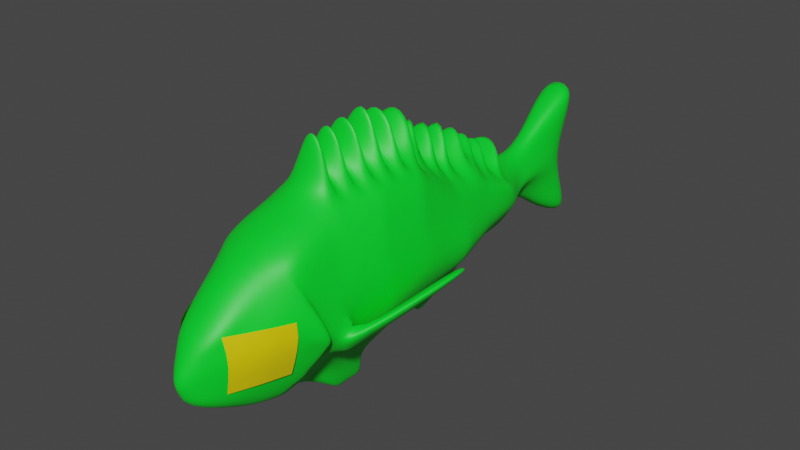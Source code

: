 # Source: Dorada.blend  (saved by Blender 3.6.11; exported with 4.5.12 LTS)
import bpy
from mathutils import Matrix  # noqa: F401  (used for matrix-valued properties, if any)

bpy.ops.wm.read_factory_settings(use_empty=True)
scene = bpy.context.scene
scene.name = 'Scene'

# ---- collections
col_collection = bpy.data.collections.new('Collection'); scene.collection.children.link(col_collection)
col_collection_001 = bpy.data.collections.new('Collection.001'); col_collection.children.link(col_collection_001)

# ---- materials (node trees are filled in below, after node groups)
mat_dorada = bpy.data.materials.new('Dorada')
mat_dorada.alpha_threshold = 0.0
mat_dorada.use_transparent_shadow = False
mat_dorada.roughness = 0.5
mat_dorada.line_color = (0.0, 0.0, 0.0, 1.0)
mat_eye = bpy.data.materials.new('Eye')
mat_eye.use_transparent_shadow = False

# ---- material node trees
mat_dorada.use_nodes = True; mat_dorada.node_tree.nodes.clear()
_N = mat_dorada.node_tree.nodes; _L = mat_dorada.node_tree.links
n0 = _N.new('ShaderNodeOutputMaterial'); n0.name = 'Material Output'; n0.location = (300, 300)
n1 = _N.new('ShaderNodeBsdfPrincipled'); n1.name = 'Principled BSDF'; n1.location = (10, 300)
n1.distribution = 'GGX'
n1.subsurface_method = 'RANDOM_WALK_SKIN'
n1.inputs[0].default_value = (0.0, 0.8, 0.02464, 1.0)
n1.inputs[3].default_value = 1.45
n1.inputs[27].default_value = (0.0, 0.0, 0.0, 1.0)
n1.inputs[28].default_value = 1.0
_L.new(n1.outputs[0], n0.inputs[0])
n0.is_active_output = True
mat_eye.use_nodes = True; mat_eye.node_tree.nodes.clear()
_N = mat_eye.node_tree.nodes; _L = mat_eye.node_tree.links
n0 = _N.new('ShaderNodeBsdfPrincipled'); n0.name = 'Principled BSDF'; n0.location = (10, 300)
n0.distribution = 'GGX'
n0.subsurface_method = 'RANDOM_WALK_SKIN'
n0.inputs[0].default_value = (0.8, 0.6383, 0.0, 1.0)
n0.inputs[3].default_value = 1.45
n0.inputs[27].default_value = (0.0, 0.0, 0.0, 1.0)
n0.inputs[28].default_value = 1.0
n1 = _N.new('ShaderNodeOutputMaterial'); n1.name = 'Material Output'; n1.location = (300, 300)
_L.new(n0.outputs[0], n1.inputs[0])
n1.is_active_output = True

# ---- world
world_world = bpy.data.worlds.new('World'); scene.world = world_world
world_world.use_nodes = True; world_world.node_tree.nodes.clear()
_N = world_world.node_tree.nodes; _L = world_world.node_tree.links
n0 = _N.new('ShaderNodeOutputWorld'); n0.name = 'World Output'; n0.location = (300, 300)
n1 = _N.new('ShaderNodeBackground'); n1.name = 'Background'; n1.location = (10, 300)
n1.inputs[0].default_value = (0.05088, 0.05088, 0.05088, 1.0)
_L.new(n1.outputs[0], n0.inputs[0])
n0.is_active_output = True
world_world.color = (0.05088, 0.05088, 0.05088)
world_world.use_sun_shadow = False
world_world.sun_shadow_jitter_overblur = 0.0

# ---- meshes
me_cube_001 = bpy.data.meshes.new('Cube.001')
me_cube_001.from_pydata([(0.2202, 2.04, -0.01433), (0.1106, 1.85, 0.2657), (0.08101, 1.501, -0.1775), (0.1797, -0.4821, -0.7684), (0.1361, 0.517, -0.5), (0.1669, 1.553, 0.1703), (-0.0005001, 1.527, -0.287), (0.3296, 1.523, -0.01433), (0.6322, 0.5755, -2.794e-09), (0.1024, -0.1781, -0.6555), (0.7651, -0.6096, -2.794e-09), (-0.0005001, -0.5917, -0.9978), (-0.0005001, 1.627, 0.2799), (0.7725, -1.304e-08, 5.588e-09), (-0.0005001, -0.1736, -0.8924), (0.4844, 1.203, -2.794e-09), (-0.0005001, 1.095, -0.4241), (0.3657, 1.032, -0.2922), (0.5468, -1.675, -0.4978), (0.06746, -1.71, -0.9181), (-0.0005001, -1.84, -1.028), (0.4735, -2.081, 0.8106), (0.6168, -1.8, -0.4932), (0.264, -2.177, -0.8524), (-0.0005001, -2.318, -0.962), (-0.0005001, -2.21, 0.9201), (0.5235, -1.09, 0.9718), (0.7619, -1.196, -2.794e-09), (0.1739, -1.071, -0.9569), (-0.0005001, -1.032, -1.066), (0.285, -2.59, 0.5358), (0.4796, -2.766, -2.794e-09), (0.285, -2.644, -0.7329), (-0.0005001, -2.754, -0.8425), (-0.0005001, -2.7, 0.6454), (0.285, -3.086, 0.1357), (0.1866, -3.16, -0.1314), (0.2333, -3.125, -0.5049), (-0.0005001, -3.297, -0.5737), (-0.0005001, -3.196, 0.1795), (-0.0005001, -3.473, -0.3046), (0.1106, 1.878, -0.2646), (-0.0005001, 1.987, -0.3741), (-0.0005001, 1.959, 0.3753), (0.2202, 2.343, -0.01433), (-0.0005001, 2.225, 0.591), (0.1106, 2.115, 0.4814), (0.1106, 2.214, -0.5383), (-0.0005001, 2.323, -0.6479), (0.1334, 2.555, -0.004427), (-0.0005001, 2.648, -0.004427), (-0.0005001, 2.901, 1.065), (0.2913, 2.792, 0.9558), (0.2913, 2.774, -0.8353), (-0.0005001, 2.884, -0.9449), (-0.0005001, -1.223, -1.454), (0.08385, -1.556, -1.2), (0.05439, -0.9861, -1.184), (-0.0005001, -0.9072, -1.468), (0.05239, 0.5075, -0.7999), (-0.0005001, 0.8252, -0.8539), (0.05495, -0.0993, -0.9621), (-0.0005001, 0.07826, -1.173), (0.08086, 0.9084, -0.44), (-0.0005001, 1.182, -0.4942), (0.1654, 1.959, -0.1395), (0.4191, 0.5463, -0.25), (0.5583, -0.5458, -0.3842), (0.5801, -0.08905, -0.3278), (0.2053, 1.512, -0.09591), (0.4251, 1.117, -0.1461), (0.8029, -1.775, -0.1884), (0.7557, -1.928, -0.2172), (0.5484, -1.133, -0.4665), (0.3823, -2.705, -0.3665), (0.21, -3.142, -0.3181), (-0.0005001, -3.385, -0.4392), (0.1654, 2.278, -0.2763), (0.2123, 2.665, -0.4199), (-0.0005001, 2.766, -0.4747), (0.1654, 1.945, 0.1257), (0.5604, 0.5463, 0.25), (0.6978, -0.7636, 0.4536), (0.2482, 1.538, 0.07799), (0.6526, -7.451e-09, 0.3048), (0.5171, 1.124, 0.1282), (0.5746, -1.872, 0.4536), (0.5193, -2.326, 0.4053), (0.6735, -1.328, 0.4715), (0.3823, -2.678, 0.2679), (0.2358, -3.123, 0.002137), (-0.0005001, -3.335, -0.06253), (0.1654, 2.229, 0.2335), (0.2123, 2.673, 0.4757), (-0.0005001, 2.775, 0.5305), (0.5637, -0.5478, 0.936), (0.4836, 0.517, 0.5), (0.5275, -1.863e-09, 0.6096), (0.5448, 1.045, 0.2563), (-0.0005001, 1.169, 0.3659), (0.4195, -1.634, 0.936), (-0.0005001, -1.762, 1.046), (-0.0005001, 0.6715, 0.7656), (0.3126, 0.579, 0.656), (0.3565, -1.863e-09, 0.6665), (0.3927, -0.5478, 0.9929), (-0.0005001, -0.484, 1.449), (-0.0005001, -1.21, 1.138), (-0.0005001, -1.589, 1.449), (-0.0005001, -1.49e-08, 0.8964), (0.3738, 1.045, 0.3132), (-0.0005001, 1.169, 0.4228), (0.2485, -1.634, 0.9929), (0.3474, -1.09, 1.029), (0.4393, -1.525, 0.9432), (0.4591, -1.416, 0.9503), (0.4986, -1.199, 0.9647), (-0.0005001, -1.147, 1.478), (-0.0005001, -1.431, 1.124), (-0.0005001, -1.368, 1.464), (-0.0005001, -1.652, 1.11), (0.2683, -1.525, 1.0), (0.2881, -1.416, 1.007), (0.3079, -1.308, 1.014), (0.3276, -1.199, 1.022), (0.5275, -0.9817, 0.9647), (0.5456, -0.7648, 0.9503), (0.5547, -0.6563, 0.9432), (0.3565, -0.9817, 1.022), (0.3656, -0.8732, 1.014), (0.3746, -0.7648, 1.007), (0.3837, -0.6563, 1.0), (-0.0005001, -0.7678, 1.11), (-0.0005001, -0.7049, 1.464), (-0.0005001, -0.9888, 1.124), (-0.0005001, -0.9259, 1.478), (0.5348, -0.1096, 0.6749), (0.542, -0.2191, 0.7401), (0.5492, -0.3287, 0.8054), (0.5565, -0.4382, 0.8707), (0.3638, -0.1096, 0.7318), (0.371, -0.2191, 0.797), (0.3783, -0.3287, 0.8623), (0.3855, -0.4382, 0.9276), (-0.0005001, -0.5259, 1.061), (-0.0005001, -0.3944, 1.02), (-0.0005001, -0.2629, 0.9788), (-0.0005001, -0.1315, 0.9376), (0.4924, 0.4136, 0.5219), (0.5012, 0.3102, 0.5438), (0.51, 0.2068, 0.5657), (0.5187, 0.1034, 0.5877), (0.3214, 0.4756, 0.6779), (0.3302, 0.3102, 0.6007), (0.339, 0.2068, 0.6226), (0.3478, 0.1034, 0.6446), (-0.0005001, 0.5496, 0.8115), (-0.0005001, 0.3657, 0.7584), (-0.0005001, 0.2438, 0.8044), (-0.0005001, 0.1219, 0.8504), (0.5326, 0.9394, 0.3051), (0.5203, 0.8338, 0.3538), (0.5081, 0.7282, 0.4025), (0.4958, 0.6226, 0.4513), (0.3616, 0.9394, 0.362), (0.3493, 0.8338, 0.4107), (0.3371, 0.7282, 0.4594), (0.3249, 0.6226, 0.5082), (-0.0005001, 1.057, 0.4715), (-0.0005001, 0.945, 0.5203), (-0.0005001, 0.8951, 0.6681), (-0.0005001, 0.7833, 0.7168), (-0.0005001, -1.499, 1.797), (0.09093, -1.496, 1.622), (-0.0005001, -1.294, 1.823), (0.1202, -1.293, 1.583), (0.1466, -1.07, 1.609), (-0.0005001, -1.073, 1.84), (0.1007, -0.8335, 1.665), (-0.0005001, -0.7874, 1.891), (0.1715, -0.6136, 1.583), (-0.0005001, -0.5721, 1.774), (0.1863, -0.3453, 1.495), (-0.0005001, -0.2318, 1.64), (0.06363, -0.241, 1.066), (-0.0005001, 0.05877, 1.595), (-0.0005001, 0.2854, 1.49), (0.1932, -0.04396, 0.9625), (0.1709, 0.216, 0.8958), (-0.0005001, 0.5022, 1.42), (0.09492, 0.6019, 0.9235), (-0.0005001, 0.6866, 1.122), (0.127, 0.7542, 0.7889), (-0.0005001, 0.8752, 0.9299), (0.1555, 0.9495, 0.6708), (-0.0005001, 1.096, 0.8255), (-0.0005001, 1.348, 0.7934), (0.1905, 1.205, 0.6539), (0.1526, -1.198, -0.9491), (0.1313, -1.326, -0.9414), (0.11, -1.454, -0.9336), (0.08874, -1.582, -0.9258), (0.6828, -1.631, -2.794e-09), (0.7026, -1.523, -2.794e-09), (0.7223, -1.414, -2.794e-09), (0.7421, -1.305, -2.794e-09), (0.06029, -1.1, -1.188), (0.06618, -1.214, -1.191), (0.07207, -1.328, -1.194), (0.07796, -1.442, -1.197), (-0.0005001, -1.16, -1.457), (-0.0005001, -1.097, -1.46), (-0.0005001, -1.033, -1.463), (-0.0005001, -0.9703, -1.465), (0.5278, -1.252, -0.4746), (0.5073, -1.37, -0.4707), (0.4868, -1.488, -0.4668), (0.4662, -1.607, -0.4629), (0.6537, -1.437, 0.468), (0.634, -1.546, 0.4644), (0.6142, -1.654, 0.4608), (0.5944, -1.763, 0.4572), (0.4819, -1.308, 0.9575), (0.7625, -1.079, -2.794e-09), (0.7632, -0.9617, -2.794e-09), (0.7638, -0.8443, -2.794e-09), (0.7644, -0.7269, -2.794e-09), (-0.0005001, -0.9436, -1.053), (-0.0005001, -0.8556, -1.039), (-0.0005001, -0.7676, -1.025), (-0.0005001, -0.6796, -1.012), (0.1785, -0.5998, -0.8061), (0.1773, -0.7175, -0.8438), (0.1762, -0.8352, -0.8815), (0.175, -0.9529, -0.9192), (0.5563, -0.6634, -0.4031), (0.5543, -0.7809, -0.4219), (0.5523, -0.8984, -0.4408), (0.5504, -1.016, -0.4596), (0.6929, -0.8765, 0.4572), (0.6881, -0.9894, 0.4608), (0.6832, -1.102, 0.4644), (0.6784, -1.215, 0.468), (0.5396, -0.8732, 0.9575), (0.1642, -0.4213, -0.7459), (0.1487, -0.3605, -0.7233), (0.1333, -0.2997, -0.7007), (0.1178, -0.2389, -0.6781), (0.7666, -0.4877, -1.118e-09), (0.7681, -0.3657, 5.588e-10), (0.7695, -0.2438, 2.235e-09), (0.771, -0.1219, 3.912e-09), (-0.0005001, -0.508, -0.9767), (-0.0005001, -0.4244, -0.9556), (-0.0005001, -0.3408, -0.9345), (-0.0005001, -0.2572, -0.9134), (0.5757, -0.1804, -0.3391), (0.5714, -0.2718, -0.3504), (0.567, -0.3631, -0.3616), (0.5626, -0.4545, -0.3729), (0.6554, -0.1157, 0.3374), (0.6583, -0.2315, 0.3701), (0.6612, -0.3472, 0.4027), (0.6949, -0.6478, 0.421), (0.1091, -0.03907, -0.6244), (0.1159, 0.09996, -0.5933), (0.1226, 0.239, -0.5622), (0.1293, 0.378, -0.5311), (0.6603, 0.4604, -1.118e-09), (0.6883, 0.3453, 5.588e-10), (0.7164, 0.2302, 2.235e-09), (0.7445, 0.1151, 3.912e-09), (0.05444, 0.02207, -0.9296), (0.05392, 0.1434, -0.8972), (0.05341, 0.2648, -0.8648), (0.0529, 0.3862, -0.8324), (-0.0005001, 0.6758, -0.9178), (-0.0005001, 0.5265, -0.9816), (-0.0005001, 0.3771, -1.045), (-0.0005001, 0.2277, -1.109), (0.4513, 0.4192, -0.2656), (0.4835, 0.2921, -0.2811), (0.5157, 0.1651, -0.2967), (0.5479, 0.03801, -0.3122), (0.5789, 0.437, 0.261), (0.5973, 0.3278, 0.2719), (0.6157, 0.2185, 0.2829), (0.6341, 0.1093, 0.2938), (0.6026, 0.7009, -2.794e-09), (0.5731, 0.8264, -2.794e-09), (0.5435, 0.9519, -2.794e-09), (0.514, 1.077, -2.794e-09), (0.3198, 0.9288, -0.3337), (0.2739, 0.8259, -0.3753), (0.2279, 0.7229, -0.4169), (0.182, 0.62, -0.4584), (0.07517, 0.8282, -0.512), (0.06947, 0.748, -0.5839), (0.06378, 0.6679, -0.6559), (0.05808, 0.5877, -0.7279), (-0.0005001, 0.8966, -0.7819), (-0.0005001, 0.9679, -0.71), (-0.0005001, 1.039, -0.6381), (-0.0005001, 1.111, -0.5661), (0.4203, 0.6605, -0.2292), (0.4215, 0.7747, -0.2084), (0.4227, 0.8889, -0.1876), (0.4239, 1.003, -0.1669), (0.5518, 0.6618, 0.2256), (0.5431, 0.7773, 0.2013), (0.5345, 0.8928, 0.1769), (0.5258, 1.008, 0.1525), (0.6147, -1.928, -0.2172), (0.6619, -1.775, -0.1884), (0.4758, -1.8, -0.4932), (0.4058, -1.675, -0.4978), (0.6488, -1.161, -0.29), (0.7898, -1.161, -0.29), (0.9049, -1.327, 0.01541), (1.046, -1.327, 0.01541), (0.8871, -0.463, 0.02269), (1.028, -0.463, 0.02269), (1.143, -0.5896, 0.2569), (1.284, -0.5896, 0.2569), (0.5998, -2.122, -0.1841), (0.3912, -2.26, -0.4989), (0.3685, -2.365, 0.6576), (0.4539, -2.21, -0.3883), (0.6172, -2.1, -0.1074), (0.2739, -2.397, -0.7961), (0.3263, -2.373, -0.6714), (0.5926, -2.217, 0.4053), (0.5941, -2.416, 0.0638), (0.6404, -2.245, -0.07625), (0.7504, -2.028, -0.1074), (0.4661, -2.317, -0.4994), (0.5411, -2.185, -0.354), (0.5627, -2.087, -0.3883), (0.7278, -2.043, -0.1841), (0.4885, -2.117, -0.4989), (0.3943, -2.207, -0.6714)], [], [(2, 6, 42, 41), (41, 42, 48, 47), (69, 2, 41, 65), (17, 16, 6, 2), (295, 4, 59, 299), (311, 291, 15, 85), (283, 271, 13, 68), (287, 151, 97, 84), (263, 139, 95, 82), (259, 248, 10, 67), (221, 114, 100, 86), (12, 5, 1, 43), (83, 7, 0, 80), (85, 15, 7, 83), (252, 244, 3, 11), (65, 41, 47, 77), (307, 292, 17, 70), (70, 17, 2, 69), (99, 98, 5, 12), (20, 19, 23, 24), (19, 20, 55, 56), (21, 25, 34, 30, 326), (86, 100, 21, 87), (100, 101, 25, 21), (217, 202, 313, 315), (238, 223, 27, 73), (227, 234, 28, 29), (242, 125, 26, 88), (30, 34, 39, 35), (201, 217, 315, 19), (24, 23, 329, 33), (327, 324, 338, 337), (75, 36, 40, 76), (90, 35, 39, 91), (74, 31, 36, 75), (33, 32, 37, 38), (89, 30, 35, 90), (43, 1, 46, 45), (80, 0, 44, 92), (94, 51, 52, 93), (79, 50, 49, 78), (45, 46, 52, 51), (47, 48, 54, 53), (92, 44, 49, 93), (77, 47, 53, 78), (210, 209, 56, 55), (201, 19, 56, 209), (29, 28, 57, 58), (296, 303, 64, 63), (279, 272, 61, 62), (264, 9, 61, 272), (9, 14, 62, 61), (16, 17, 63, 64), (44, 77, 78, 49), (54, 79, 78, 53), (32, 74, 75, 37), (37, 75, 76, 38), (234, 238, 73, 28), (23, 330, 329), (19, 315, 325, 330, 23), (15, 70, 69, 7), (291, 307, 70, 15), (0, 65, 77, 44), (244, 259, 67, 3), (264, 283, 68, 9), (7, 69, 65, 0), (46, 92, 93, 52), (50, 94, 93, 49), (1, 80, 92, 46), (31, 89, 90, 36), (36, 90, 91, 40), (324, 328, 334, 338), (223, 242, 88, 27), (314, 312, 324, 327), (98, 85, 83, 5), (5, 83, 80, 1), (313, 86, 87, 328), (248, 263, 82, 10), (271, 287, 84, 13), (160, 311, 85, 98), (148, 96, 103, 152), (101, 100, 112, 108), (127, 95, 105, 131), (155, 159, 109, 104), (128, 135, 107, 113), (160, 98, 110, 164), (98, 99, 111, 110), (116, 26, 113, 124), (136, 97, 104, 140), (100, 114, 121, 112), (114, 115, 122, 121), (115, 222, 123, 122), (222, 116, 124, 123), (113, 107, 177, 176), (124, 117, 118, 123), (122, 119, 120, 121), (105, 106, 132, 131), (133, 130, 180, 181), (130, 133, 134, 129), (135, 128, 178, 179), (26, 125, 128, 113), (125, 243, 129, 128), (243, 126, 130, 129), (126, 127, 131, 130), (95, 139, 143, 105), (139, 138, 142, 143), (138, 137, 141, 142), (137, 136, 140, 141), (140, 147, 146, 141), (142, 145, 144, 143), (103, 102, 156, 152), (152, 156, 191, 190), (153, 157, 158, 154), (159, 155, 188, 189), (97, 151, 155, 104), (151, 150, 154, 155), (150, 149, 153, 154), (149, 148, 152, 153), (96, 163, 167, 103), (163, 162, 166, 167), (162, 161, 165, 166), (161, 160, 164, 165), (102, 103, 192, 193), (171, 167, 166, 170), (169, 165, 164, 168), (108, 112, 173, 172), (112, 121, 173), (121, 120, 172, 173), (123, 118, 174, 175), (119, 122, 175, 174), (122, 123, 175), (117, 124, 176, 177), (124, 113, 176), (128, 129, 178), (129, 134, 179, 178), (130, 131, 180), (131, 132, 181, 180), (143, 144, 183, 182), (105, 143, 182), (106, 105, 182, 183), (142, 141, 184), (141, 146, 185, 184), (145, 142, 184, 185), (140, 104, 187), (104, 109, 186, 187), (147, 140, 187, 186), (155, 154, 188), (154, 158, 189, 188), (157, 153, 190, 191), (153, 152, 190), (103, 167, 192), (167, 171, 193, 192), (166, 165, 194), (170, 166, 194, 195), (165, 169, 195, 194), (168, 164, 197, 196), (110, 111, 196, 197), (164, 110, 197), (27, 88, 218, 205), (205, 218, 219, 204), (204, 219, 220, 203), (203, 220, 221, 202), (28, 73, 214, 198), (198, 214, 215, 199), (199, 215, 216, 200), (200, 216, 217, 201), (28, 198, 206, 57), (198, 199, 207, 206), (199, 200, 208, 207), (200, 201, 209, 208), (58, 57, 206, 213), (213, 206, 207, 212), (212, 207, 208, 211), (211, 208, 209, 210), (73, 27, 205, 214), (214, 205, 204, 215), (215, 204, 203, 216), (216, 203, 202, 217), (88, 26, 116, 218), (218, 116, 222, 219), (219, 222, 115, 220), (220, 115, 114, 221), (10, 82, 239, 226), (226, 239, 240, 225), (225, 240, 241, 224), (224, 241, 242, 223), (3, 67, 235, 231), (231, 235, 236, 232), (232, 236, 237, 233), (233, 237, 238, 234), (82, 95, 127, 239), (239, 127, 126, 240), (240, 126, 243, 241), (241, 243, 125, 242), (11, 3, 231, 230), (230, 231, 232, 229), (229, 232, 233, 228), (228, 233, 234, 227), (67, 10, 226, 235), (235, 226, 225, 236), (236, 225, 224, 237), (237, 224, 223, 238), (13, 84, 260, 251), (251, 260, 261, 250), (250, 261, 262, 249), (249, 262, 263, 248), (9, 68, 256, 247), (247, 256, 257, 246), (246, 257, 258, 245), (245, 258, 259, 244), (14, 9, 247, 255), (255, 247, 246, 254), (254, 246, 245, 253), (253, 245, 244, 252), (68, 13, 251, 256), (256, 251, 250, 257), (257, 250, 249, 258), (258, 249, 248, 259), (84, 97, 136, 260), (260, 136, 137, 261), (261, 137, 138, 262), (262, 138, 139, 263), (8, 81, 284, 268), (268, 284, 285, 269), (269, 285, 286, 270), (270, 286, 287, 271), (4, 66, 280, 267), (267, 280, 281, 266), (266, 281, 282, 265), (265, 282, 283, 264), (4, 267, 275, 59), (267, 266, 274, 275), (266, 265, 273, 274), (265, 264, 272, 273), (60, 59, 275, 276), (276, 275, 274, 277), (277, 274, 273, 278), (278, 273, 272, 279), (81, 96, 148, 284), (284, 148, 149, 285), (285, 149, 150, 286), (286, 150, 151, 287), (66, 8, 268, 280), (280, 268, 269, 281), (281, 269, 270, 282), (282, 270, 271, 283), (96, 81, 308, 163), (163, 308, 309, 162), (162, 309, 310, 161), (161, 310, 311, 160), (8, 66, 304, 288), (288, 304, 305, 289), (289, 305, 306, 290), (290, 306, 307, 291), (59, 60, 300, 299), (299, 300, 301, 298), (298, 301, 302, 297), (297, 302, 303, 296), (66, 4, 295, 304), (304, 295, 294, 305), (305, 294, 293, 306), (306, 293, 292, 307), (81, 8, 288, 308), (308, 288, 289, 309), (309, 289, 290, 310), (310, 290, 291, 311), (17, 292, 296, 63), (292, 293, 297, 296), (293, 294, 298, 297), (294, 295, 299, 298), (328, 87, 331, 334), (314, 315, 18, 22), (314, 327, 325, 315), (202, 221, 86, 313), (313, 71, 319, 318), (312, 314, 22, 72), (313, 312, 72, 71), (316, 318, 322, 320), (18, 315, 316, 317), (315, 313, 318, 316), (320, 322, 323, 321), (317, 316, 320, 321), (319, 317, 321, 323), (318, 319, 323, 322), (332, 331, 89, 31), (325, 327, 337, 339), (328, 324, 312, 313), (329, 330, 340), (33, 329, 32), (326, 87, 21), (87, 326, 331), (331, 326, 30, 89), (335, 332, 31, 74), (333, 338, 334, 332), (332, 335, 336, 333), (334, 331, 332), (337, 338, 333, 336), (340, 339, 335), (329, 340, 335, 74, 32), (339, 337, 336, 335), (330, 325, 339, 340), (72, 22, 18, 317, 319, 71)])
me_cube_001.polygons.foreach_set('use_smooth', [True] * 302)
_uv = me_cube_001.uv_layers.new(name='UVMap')
_uv.uv.foreach_set('vector', [0.375, 0.5, 0.25, 0.5, 0.25, 0.5, 0.375, 0.5, 0.375, 0.5, 0.25, 0.5, 0.25, 0.5, 0.375, 0.5, 0.4375, 0.5, 0.375, 0.5, 0.375, 0.5, 0.4375, 0.5, 0.375, 0.5, 0.25, 0.5, 0.25, 0.5, 0.375, 0.5, 0.375, 0.5, 0.375, 0.5, 0.375, 0.5, 0.375, 0.5, 0.5625, 0.5, 0.5, 0.5, 0.5, 0.5, 0.5625, 0.5, 0.4375, 0.6, 0.5, 0.6, 0.5, 0.625, 0.4375, 0.625, 0.5625, 0.6, 0.625, 0.6, 0.625, 0.625, 0.5625, 0.625, 0.5625, 0.725, 0.625, 0.725, 0.625, 0.75, 0.5625, 0.75, 0.4375, 0.725, 0.5, 0.725, 0.5, 0.75, 0.4375, 0.75, 0.5625, 0.75, 0.625, 0.75, 0.625, 0.75, 0.5625, 0.75, 0.75, 0.5, 0.625, 0.5, 0.625, 0.5, 0.75, 0.5, 0.5625, 0.5, 0.5, 0.5, 0.5, 0.5, 0.5625, 0.5, 0.5625, 0.5, 0.5, 0.5, 0.5, 0.5, 0.5625, 0.5, 0.25, 0.725, 0.375, 0.725, 0.375, 0.75, 0.25, 0.75, 0.4375, 0.5, 0.375, 0.5, 0.375, 0.5, 0.4375, 0.5, 0.4375, 0.5, 0.375, 0.5, 0.375, 0.5, 0.4375, 0.5, 0.4375, 0.5, 0.375, 0.5, 0.375, 0.5, 0.4375, 0.5, 0.75, 0.5, 0.625, 0.5, 0.625, 0.5, 0.75, 0.5, 0.25, 0.75, 0.375, 0.75, 0.375, 0.75, 0.25, 0.75, 0.375, 0.75, 0.25, 0.75, 0.25, 0.75, 0.375, 0.75, 0.625, 0.75, 0.75, 0.75, 0.75, 0.75, 0.625, 0.75, 0.625, 0.75, 0.5625, 0.75, 0.625, 0.75, 0.625, 0.75, 0.5625, 0.75, 0.625, 0.75, 0.75, 0.75, 0.75, 0.75, 0.625, 0.75, 0.4375, 0.75, 0.5, 0.75, 0.5061, 0.75, 0.4272, 0.75, 0.4375, 0.75, 0.5, 0.75, 0.5, 0.75, 0.4375, 0.75, 0.25, 0.75, 0.375, 0.75, 0.375, 0.75, 0.25, 0.75, 0.5625, 0.75, 0.625, 0.75, 0.625, 0.75, 0.5625, 0.75, 0.625, 0.75, 0.75, 0.75, 0.75, 0.75, 0.625, 0.75, 0.375, 0.75, 0.4375, 0.75, 0.4285, 0.75, 0.375, 0.75, 0.25, 0.75, 0.375, 0.75, 0.375, 0.75, 0.25, 0.75, 0.4483, 0.75, 0.4896, 0.75, 0.4896, 0.75, 0.4483, 0.75, 0.4375, 0.75, 0.5, 0.75, 0.5, 0.875, 0.4375, 0.875, 0.5625, 0.75, 0.625, 0.75, 0.625, 0.875, 0.5625, 0.875, 0.4375, 0.75, 0.5, 0.75, 0.5, 0.75, 0.4375, 0.75, 0.25, 0.75, 0.375, 0.75, 0.375, 0.75, 0.25, 0.75, 0.5625, 0.75, 0.625, 0.75, 0.625, 0.75, 0.5625, 0.75, 0.75, 0.5, 0.625, 0.5, 0.625, 0.5, 0.75, 0.5, 0.5625, 0.5, 0.5, 0.5, 0.5, 0.5, 0.5625, 0.5, 0.5625, 0.375, 0.625, 0.375, 0.625, 0.5, 0.5625, 0.5, 0.4375, 0.375, 0.5, 0.375, 0.5, 0.5, 0.4375, 0.5, 0.75, 0.5, 0.625, 0.5, 0.625, 0.5, 0.75, 0.5, 0.375, 0.5, 0.25, 0.5, 0.25, 0.5, 0.375, 0.5, 0.5625, 0.5, 0.5, 0.5, 0.5, 0.5, 0.5625, 0.5, 0.4375, 0.5, 0.375, 0.5, 0.375, 0.5, 0.4375, 0.5, 0.25, 0.75, 0.375, 0.75, 0.375, 0.75, 0.25, 0.75, 0.375, 0.75, 0.375, 0.75, 0.375, 0.75, 0.375, 0.75, 0.25, 0.75, 0.375, 0.75, 0.375, 0.75, 0.25, 0.75, 0.375, 0.5, 0.25, 0.5, 0.25, 0.5, 0.375, 0.5, 0.25, 0.6, 0.375, 0.6, 0.375, 0.625, 0.25, 0.625, 0.375, 0.6, 0.375, 0.625, 0.375, 0.625, 0.375, 0.6, 0.375, 0.625, 0.25, 0.625, 0.25, 0.625, 0.375, 0.625, 0.25, 0.5, 0.375, 0.5, 0.375, 0.5, 0.25, 0.5, 0.5, 0.5, 0.4375, 0.5, 0.4375, 0.5, 0.5, 0.5, 0.375, 0.375, 0.4375, 0.375, 0.4375, 0.5, 0.375, 0.5, 0.375, 0.75, 0.4375, 0.75, 0.4375, 0.75, 0.375, 0.75, 0.375, 0.75, 0.4375, 0.75, 0.4375, 0.875, 0.375, 0.875, 0.375, 0.75, 0.4375, 0.75, 0.4375, 0.75, 0.375, 0.75, 0.375, 0.75, 0.4005, 0.75, 0.375, 0.75, 0.375, 0.75, 0.4305, 0.75, 0.4265, 0.75, 0.4006, 0.75, 0.375, 0.75, 0.5, 0.5, 0.4375, 0.5, 0.4375, 0.5, 0.5, 0.5, 0.5, 0.5, 0.4375, 0.5, 0.4375, 0.5, 0.5, 0.5, 0.5, 0.5, 0.4375, 0.5, 0.4375, 0.5, 0.5, 0.5, 0.375, 0.725, 0.4375, 0.725, 0.4375, 0.75, 0.375, 0.75, 0.375, 0.6, 0.4375, 0.6, 0.4375, 0.625, 0.375, 0.625, 0.5, 0.5, 0.4375, 0.5, 0.4375, 0.5, 0.5, 0.5, 0.625, 0.5, 0.5625, 0.5, 0.5625, 0.5, 0.625, 0.5, 0.5, 0.375, 0.5625, 0.375, 0.5625, 0.5, 0.5, 0.5, 0.625, 0.5, 0.5625, 0.5, 0.5625, 0.5, 0.625, 0.5, 0.5, 0.75, 0.5625, 0.75, 0.5625, 0.75, 0.5, 0.75, 0.5, 0.75, 0.5625, 0.75, 0.5625, 0.875, 0.5, 0.875, 0.4896, 0.75, 0.5087, 0.75, 0.5087, 0.75, 0.4896, 0.75, 0.5, 0.75, 0.5625, 0.75, 0.5625, 0.75, 0.5, 0.75, 0.4478, 0.75, 0.4897, 0.75, 0.4896, 0.75, 0.4483, 0.75, 0.625, 0.5, 0.5625, 0.5, 0.5625, 0.5, 0.625, 0.5, 0.625, 0.5, 0.5625, 0.5, 0.5625, 0.5, 0.625, 0.5, 0.5075, 0.75, 0.5625, 0.75, 0.5625, 0.75, 0.5087, 0.75, 0.5, 0.725, 0.5625, 0.725, 0.5625, 0.75, 0.5, 0.75, 0.5, 0.6, 0.5625, 0.6, 0.5625, 0.625, 0.5, 0.625, 0.625, 0.5, 0.5625, 0.5, 0.5625, 0.5, 0.625, 0.5, 0.625, 0.525, 0.625, 0.5, 0.625, 0.5, 0.625, 0.525, 0.75, 0.75, 0.625, 0.75, 0.625, 0.75, 0.75, 0.75, 0.625, 0.75, 0.625, 0.75, 0.625, 0.75, 0.625, 0.75, 0.625, 0.6, 0.75, 0.6, 0.75, 0.625, 0.625, 0.625, 0.625, 0.75, 0.75, 0.75, 0.75, 0.75, 0.625, 0.75, 0.625, 0.5, 0.625, 0.5, 0.625, 0.5, 0.625, 0.5, 0.625, 0.5, 0.75, 0.5, 0.75, 0.5, 0.625, 0.5, 0.625, 0.75, 0.625, 0.75, 0.625, 0.75, 0.625, 0.75, 0.625, 0.65, 0.625, 0.625, 0.625, 0.625, 0.625, 0.65, 0.625, 0.75, 0.625, 0.75, 0.625, 0.75, 0.625, 0.75, 0.625, 0.75, 0.625, 0.75, 0.625, 0.75, 0.625, 0.75, 0.625, 0.75, 0.625, 0.75, 0.625, 0.75, 0.625, 0.75, 0.625, 0.75, 0.625, 0.75, 0.625, 0.75, 0.625, 0.75, 0.625, 0.75, 0.75, 0.75, 0.75, 0.75, 0.625, 0.75, 0.625, 0.75, 0.75, 0.75, 0.75, 0.75, 0.625, 0.75, 0.625, 0.75, 0.75, 0.75, 0.75, 0.75, 0.625, 0.75, 0.625, 0.75, 0.75, 0.75, 0.75, 0.75, 0.625, 0.75, 0.75, 0.75, 0.625, 0.75, 0.625, 0.75, 0.75, 0.75, 0.625, 0.75, 0.75, 0.75, 0.75, 0.75, 0.625, 0.75, 0.75, 0.75, 0.625, 0.75, 0.625, 0.75, 0.75, 0.75, 0.625, 0.75, 0.625, 0.75, 0.625, 0.75, 0.625, 0.75, 0.625, 0.75, 0.625, 0.75, 0.625, 0.75, 0.625, 0.75, 0.625, 0.75, 0.625, 0.75, 0.625, 0.75, 0.625, 0.75, 0.625, 0.75, 0.625, 0.75, 0.625, 0.75, 0.625, 0.75, 0.625, 0.75, 0.625, 0.725, 0.625, 0.725, 0.625, 0.75, 0.625, 0.725, 0.625, 0.7, 0.625, 0.7, 0.625, 0.725, 0.625, 0.7, 0.625, 0.675, 0.625, 0.675, 0.625, 0.7, 0.625, 0.675, 0.625, 0.65, 0.625, 0.65, 0.625, 0.675, 0.625, 0.65, 0.75, 0.65, 0.75, 0.675, 0.625, 0.675, 0.625, 0.7, 0.75, 0.7, 0.75, 0.725, 0.625, 0.725, 0.625, 0.5, 0.75, 0.5, 0.75, 0.525, 0.625, 0.525, 0.625, 0.525, 0.75, 0.525, 0.75, 0.525, 0.625, 0.525, 0.625, 0.55, 0.75, 0.55, 0.75, 0.575, 0.625, 0.575, 0.75, 0.6, 0.625, 0.6, 0.625, 0.6, 0.75, 0.6, 0.625, 0.625, 0.625, 0.6, 0.625, 0.6, 0.625, 0.625, 0.625, 0.6, 0.625, 0.575, 0.625, 0.575, 0.625, 0.6, 0.625, 0.575, 0.625, 0.55, 0.625, 0.55, 0.625, 0.575, 0.625, 0.55, 0.625, 0.525, 0.625, 0.525, 0.625, 0.55, 0.625, 0.5, 0.625, 0.5, 0.625, 0.5, 0.625, 0.5, 0.625, 0.5, 0.625, 0.5, 0.625, 0.5, 0.625, 0.5, 0.625, 0.5, 0.625, 0.5, 0.625, 0.5, 0.625, 0.5, 0.625, 0.5, 0.625, 0.5, 0.625, 0.5, 0.625, 0.5, 0.75, 0.5, 0.625, 0.5, 0.625, 0.5, 0.75, 0.5, 0.75, 0.5, 0.625, 0.5, 0.625, 0.5, 0.75, 0.5, 0.75, 0.5, 0.625, 0.5, 0.625, 0.5, 0.75, 0.5, 0.75, 0.75, 0.625, 0.75, 0.625, 0.75, 0.75, 0.75, 0.625, 0.75, 0.625, 0.75, 0.625, 0.75, 0.625, 0.75, 0.75, 0.75, 0.75, 0.75, 0.625, 0.75, 0.625, 0.75, 0.75, 0.75, 0.75, 0.75, 0.625, 0.75, 0.75, 0.75, 0.625, 0.75, 0.625, 0.75, 0.75, 0.75, 0.625, 0.75, 0.625, 0.75, 0.625, 0.75, 0.75, 0.75, 0.625, 0.75, 0.625, 0.75, 0.75, 0.75, 0.625, 0.75, 0.625, 0.75, 0.625, 0.75, 0.625, 0.75, 0.625, 0.75, 0.625, 0.75, 0.625, 0.75, 0.75, 0.75, 0.75, 0.75, 0.625, 0.75, 0.625, 0.75, 0.625, 0.75, 0.625, 0.75, 0.625, 0.75, 0.75, 0.75, 0.75, 0.75, 0.625, 0.75, 0.625, 0.725, 0.75, 0.725, 0.75, 0.725, 0.625, 0.725, 0.625, 0.75, 0.625, 0.725, 0.625, 0.75, 0.75, 0.75, 0.625, 0.75, 0.625, 0.75, 0.75, 0.75, 0.625, 0.7, 0.625, 0.675, 0.625, 0.7, 0.625, 0.675, 0.75, 0.675, 0.75, 0.675, 0.625, 0.675, 0.75, 0.7, 0.625, 0.7, 0.625, 0.7, 0.75, 0.7, 0.625, 0.65, 0.625, 0.625, 0.625, 0.65, 0.625, 0.625, 0.75, 0.625, 0.75, 0.625, 0.625, 0.625, 0.75, 0.65, 0.625, 0.65, 0.625, 0.65, 0.75, 0.65, 0.625, 0.6, 0.625, 0.575, 0.625, 0.6, 0.625, 0.575, 0.75, 0.575, 0.75, 0.575, 0.625, 0.575, 0.75, 0.55, 0.625, 0.55, 0.625, 0.55, 0.75, 0.55, 0.625, 0.55, 0.625, 0.525, 0.625, 0.55, 0.625, 0.5, 0.625, 0.5, 0.625, 0.5, 0.625, 0.5, 0.75, 0.5, 0.75, 0.5, 0.625, 0.5, 0.625, 0.5, 0.625, 0.5, 0.625, 0.5, 0.75, 0.5, 0.625, 0.5, 0.625, 0.5, 0.75, 0.5, 0.625, 0.5, 0.75, 0.5, 0.75, 0.5, 0.625, 0.5, 0.75, 0.5, 0.625, 0.5, 0.625, 0.5, 0.75, 0.5, 0.625, 0.5, 0.75, 0.5, 0.75, 0.5, 0.625, 0.5, 0.625, 0.5, 0.625, 0.5, 0.625, 0.5, 0.5, 0.75, 0.5625, 0.75, 0.5625, 0.75, 0.5, 0.75, 0.5, 0.75, 0.5625, 0.75, 0.5625, 0.75, 0.5, 0.75, 0.5, 0.75, 0.5625, 0.75, 0.5625, 0.75, 0.5, 0.75, 0.5, 0.75, 0.5625, 0.75, 0.5625, 0.75, 0.5, 0.75, 0.375, 0.75, 0.4375, 0.75, 0.4375, 0.75, 0.375, 0.75, 0.375, 0.75, 0.4375, 0.75, 0.4375, 0.75, 0.375, 0.75, 0.375, 0.75, 0.4375, 0.75, 0.4375, 0.75, 0.375, 0.75, 0.375, 0.75, 0.4375, 0.75, 0.4375, 0.75, 0.375, 0.75, 0.375, 0.75, 0.375, 0.75, 0.375, 0.75, 0.375, 0.75, 0.375, 0.75, 0.375, 0.75, 0.375, 0.75, 0.375, 0.75, 0.375, 0.75, 0.375, 0.75, 0.375, 0.75, 0.375, 0.75, 0.375, 0.75, 0.375, 0.75, 0.375, 0.75, 0.375, 0.75, 0.25, 0.75, 0.375, 0.75, 0.375, 0.75, 0.25, 0.75, 0.25, 0.75, 0.375, 0.75, 0.375, 0.75, 0.25, 0.75, 0.25, 0.75, 0.375, 0.75, 0.375, 0.75, 0.25, 0.75, 0.25, 0.75, 0.375, 0.75, 0.375, 0.75, 0.25, 0.75, 0.4375, 0.75, 0.5, 0.75, 0.5, 0.75, 0.4375, 0.75, 0.4375, 0.75, 0.5, 0.75, 0.5, 0.75, 0.4375, 0.75, 0.4375, 0.75, 0.5, 0.75, 0.5, 0.75, 0.4375, 0.75, 0.4375, 0.75, 0.5, 0.75, 0.5, 0.75, 0.4375, 0.75, 0.5625, 0.75, 0.625, 0.75, 0.625, 0.75, 0.5625, 0.75, 0.5625, 0.75, 0.625, 0.75, 0.625, 0.75, 0.5625, 0.75, 0.5625, 0.75, 0.625, 0.75, 0.625, 0.75, 0.5625, 0.75, 0.5625, 0.75, 0.625, 0.75, 0.625, 0.75, 0.5625, 0.75, 0.5, 0.75, 0.5625, 0.75, 0.5625, 0.75, 0.5, 0.75, 0.5, 0.75, 0.5625, 0.75, 0.5625, 0.75, 0.5, 0.75, 0.5, 0.75, 0.5625, 0.75, 0.5625, 0.75, 0.5, 0.75, 0.5, 0.75, 0.5625, 0.75, 0.5625, 0.75, 0.5, 0.75, 0.375, 0.75, 0.4375, 0.75, 0.4375, 0.75, 0.375, 0.75, 0.375, 0.75, 0.4375, 0.75, 0.4375, 0.75, 0.375, 0.75, 0.375, 0.75, 0.4375, 0.75, 0.4375, 0.75, 0.375, 0.75, 0.375, 0.75, 0.4375, 0.75, 0.4375, 0.75, 0.375, 0.75, 0.5625, 0.75, 0.625, 0.75, 0.625, 0.75, 0.5625, 0.75, 0.5625, 0.75, 0.625, 0.75, 0.625, 0.75, 0.5625, 0.75, 0.5625, 0.75, 0.625, 0.75, 0.625, 0.75, 0.5625, 0.75, 0.5625, 0.75, 0.625, 0.75, 0.625, 0.75, 0.5625, 0.75, 0.25, 0.75, 0.375, 0.75, 0.375, 0.75, 0.25, 0.75, 0.25, 0.75, 0.375, 0.75, 0.375, 0.75, 0.25, 0.75, 0.25, 0.75, 0.375, 0.75, 0.375, 0.75, 0.25, 0.75, 0.25, 0.75, 0.375, 0.75, 0.375, 0.75, 0.25, 0.75, 0.4375, 0.75, 0.5, 0.75, 0.5, 0.75, 0.4375, 0.75, 0.4375, 0.75, 0.5, 0.75, 0.5, 0.75, 0.4375, 0.75, 0.4375, 0.75, 0.5, 0.75, 0.5, 0.75, 0.4375, 0.75, 0.4375, 0.75, 0.5, 0.75, 0.5, 0.75, 0.4375, 0.75, 0.5, 0.625, 0.5625, 0.625, 0.5625, 0.65, 0.5, 0.65, 0.5, 0.65, 0.5625, 0.65, 0.5625, 0.675, 0.5, 0.675, 0.5, 0.675, 0.5625, 0.675, 0.5625, 0.7, 0.5, 0.7, 0.5, 0.7, 0.5625, 0.7, 0.5625, 0.725, 0.5, 0.725, 0.375, 0.625, 0.4375, 0.625, 0.4375, 0.65, 0.375, 0.65, 0.375, 0.65, 0.4375, 0.65, 0.4375, 0.675, 0.375, 0.675, 0.375, 0.675, 0.4375, 0.675, 0.4375, 0.7, 0.375, 0.7, 0.375, 0.7, 0.4375, 0.7, 0.4375, 0.725, 0.375, 0.725, 0.25, 0.625, 0.375, 0.625, 0.375, 0.65, 0.25, 0.65, 0.25, 0.65, 0.375, 0.65, 0.375, 0.675, 0.25, 0.675, 0.25, 0.675, 0.375, 0.675, 0.375, 0.7, 0.25, 0.7, 0.25, 0.7, 0.375, 0.7, 0.375, 0.725, 0.25, 0.725, 0.4375, 0.625, 0.5, 0.625, 0.5, 0.65, 0.4375, 0.65, 0.4375, 0.65, 0.5, 0.65, 0.5, 0.675, 0.4375, 0.675, 0.4375, 0.675, 0.5, 0.675, 0.5, 0.7, 0.4375, 0.7, 0.4375, 0.7, 0.5, 0.7, 0.5, 0.725, 0.4375, 0.725, 0.5625, 0.625, 0.625, 0.625, 0.625, 0.65, 0.5625, 0.65, 0.5625, 0.65, 0.625, 0.65, 0.625, 0.675, 0.5625, 0.675, 0.5625, 0.675, 0.625, 0.675, 0.625, 0.7, 0.5625, 0.7, 0.5625, 0.7, 0.625, 0.7, 0.625, 0.725, 0.5625, 0.725, 0.5, 0.5, 0.5625, 0.5, 0.5625, 0.525, 0.5, 0.525, 0.5, 0.525, 0.5625, 0.525, 0.5625, 0.55, 0.5, 0.55, 0.5, 0.55, 0.5625, 0.55, 0.5625, 0.575, 0.5, 0.575, 0.5, 0.575, 0.5625, 0.575, 0.5625, 0.6, 0.5, 0.6, 0.375, 0.5, 0.4375, 0.5, 0.4375, 0.525, 0.375, 0.525, 0.375, 0.525, 0.4375, 0.525, 0.4375, 0.55, 0.375, 0.55, 0.375, 0.55, 0.4375, 0.55, 0.4375, 0.575, 0.375, 0.575, 0.375, 0.575, 0.4375, 0.575, 0.4375, 0.6, 0.375, 0.6, 0.375, 0.5, 0.375, 0.525, 0.375, 0.525, 0.375, 0.5, 0.375, 0.525, 0.375, 0.55, 0.375, 0.55, 0.375, 0.525, 0.375, 0.55, 0.375, 0.575, 0.375, 0.575, 0.375, 0.55, 0.375, 0.575, 0.375, 0.6, 0.375, 0.6, 0.375, 0.575, 0.25, 0.5, 0.375, 0.5, 0.375, 0.525, 0.25, 0.525, 0.25, 0.525, 0.375, 0.525, 0.375, 0.55, 0.25, 0.55, 0.25, 0.55, 0.375, 0.55, 0.375, 0.575, 0.25, 0.575, 0.25, 0.575, 0.375, 0.575, 0.375, 0.6, 0.25, 0.6, 0.5625, 0.5, 0.625, 0.5, 0.625, 0.525, 0.5625, 0.525, 0.5625, 0.525, 0.625, 0.525, 0.625, 0.55, 0.5625, 0.55, 0.5625, 0.55, 0.625, 0.55, 0.625, 0.575, 0.5625, 0.575, 0.5625, 0.575, 0.625, 0.575, 0.625, 0.6, 0.5625, 0.6, 0.4375, 0.5, 0.5, 0.5, 0.5, 0.525, 0.4375, 0.525, 0.4375, 0.525, 0.5, 0.525, 0.5, 0.55, 0.4375, 0.55, 0.4375, 0.55, 0.5, 0.55, 0.5, 0.575, 0.4375, 0.575, 0.4375, 0.575, 0.5, 0.575, 0.5, 0.6, 0.4375, 0.6, 0.625, 0.5, 0.5625, 0.5, 0.5625, 0.5, 0.625, 0.5, 0.625, 0.5, 0.5625, 0.5, 0.5625, 0.5, 0.625, 0.5, 0.625, 0.5, 0.5625, 0.5, 0.5625, 0.5, 0.625, 0.5, 0.625, 0.5, 0.5625, 0.5, 0.5625, 0.5, 0.625, 0.5, 0.5, 0.5, 0.4375, 0.5, 0.4375, 0.5, 0.5, 0.5, 0.5, 0.5, 0.4375, 0.5, 0.4375, 0.5, 0.5, 0.5, 0.5, 0.5, 0.4375, 0.5, 0.4375, 0.5, 0.5, 0.5, 0.5, 0.5, 0.4375, 0.5, 0.4375, 0.5, 0.5, 0.5, 0.375, 0.5, 0.25, 0.5, 0.25, 0.5, 0.375, 0.5, 0.375, 0.5, 0.25, 0.5, 0.25, 0.5, 0.375, 0.5, 0.375, 0.5, 0.25, 0.5, 0.25, 0.5, 0.375, 0.5, 0.375, 0.5, 0.25, 0.5, 0.25, 0.5, 0.375, 0.5, 0.4375, 0.5, 0.375, 0.5, 0.375, 0.5, 0.4375, 0.5, 0.4375, 0.5, 0.375, 0.5, 0.375, 0.5, 0.4375, 0.5, 0.4375, 0.5, 0.375, 0.5, 0.375, 0.5, 0.4375, 0.5, 0.4375, 0.5, 0.375, 0.5, 0.375, 0.5, 0.4375, 0.5, 0.5625, 0.5, 0.5, 0.5, 0.5, 0.5, 0.5625, 0.5, 0.5625, 0.5, 0.5, 0.5, 0.5, 0.5, 0.5625, 0.5, 0.5625, 0.5, 0.5, 0.5, 0.5, 0.5, 0.5625, 0.5, 0.5625, 0.5, 0.5, 0.5, 0.5, 0.5, 0.5625, 0.5, 0.375, 0.5, 0.375, 0.5, 0.375, 0.5, 0.375, 0.5, 0.375, 0.5, 0.375, 0.5, 0.375, 0.5, 0.375, 0.5, 0.375, 0.5, 0.375, 0.5, 0.375, 0.5, 0.375, 0.5, 0.375, 0.5, 0.375, 0.5, 0.375, 0.5, 0.375, 0.5, 0.5087, 0.75, 0.5625, 0.75, 0.5625, 0.75, 0.5087, 0.75, 0.4478, 0.75, 0.4305, 0.75, 0.4305, 0.75, 0.4478, 0.75, 0.4478, 0.75, 0.4483, 0.75, 0.4265, 0.75, 0.4305, 0.75, 0.5, 0.75, 0.5625, 0.75, 0.5625, 0.75, 0.5083, 0.75, 0.5075, 0.75, 0.5075, 0.75, 0.5075, 0.75, 0.5075, 0.75, 0.4897, 0.75, 0.4478, 0.75, 0.4478, 0.75, 0.4897, 0.75, 0.5075, 0.75, 0.4897, 0.75, 0.4897, 0.75, 0.5075, 0.75, 0.4272, 0.75, 0.5061, 0.75, 0.5061, 0.75, 0.4272, 0.75, 0.4305, 0.75, 0.4305, 0.75, 0.4305, 0.75, 0.4305, 0.75, 0.4272, 0.75, 0.5061, 0.75, 0.5061, 0.75, 0.4272, 0.75, 0.4272, 0.75, 0.5061, 0.75, 0.5061, 0.75, 0.4272, 0.75, 0.4305, 0.75, 0.4305, 0.75, 0.4305, 0.75, 0.4305, 0.75, 0.5061, 0.75, 0.4272, 0.75, 0.4272, 0.75, 0.5061, 0.75, 0.5075, 0.75, 0.5075, 0.75, 0.5075, 0.75, 0.5075, 0.75, 0.512, 0.75, 0.5625, 0.75, 0.5625, 0.75, 0.5, 0.75, 0.4265, 0.75, 0.4483, 0.75, 0.4483, 0.75, 0.4265, 0.75, 0.5087, 0.75, 0.4896, 0.75, 0.4897, 0.75, 0.5075, 0.75, 0.375, 0.75, 0.4005, 0.75, 0.4005, 0.75, 0.25, 0.75, 0.375, 0.75, 0.375, 0.75, 0.625, 0.75, 0.5625, 0.75, 0.625, 0.75, 0.5625, 0.75, 0.625, 0.75, 0.5625, 0.75, 0.5625, 0.75, 0.625, 0.75, 0.625, 0.75, 0.5625, 0.75, 0.4246, 0.75, 0.5078, 0.75, 0.5, 0.75, 0.4375, 0.75, 0.4891, 0.75, 0.4896, 0.75, 0.5087, 0.75, 0.5114, 0.75, 0.5078, 0.75, 0.4246, 0.75, 0.4485, 0.75, 0.4891, 0.75, 0.5087, 0.75, 0.5625, 0.75, 0.5114, 0.75, 0.4483, 0.75, 0.4896, 0.75, 0.4891, 0.75, 0.4485, 0.75, 0.4006, 0.75, 0.4265, 0.75, 0.4249, 0.75, 0.375, 0.75, 0.4005, 0.75, 0.4247, 0.75, 0.4375, 0.75, 0.375, 0.75, 0.4265, 0.75, 0.4483, 0.75, 0.4485, 0.75, 0.4249, 0.75, 0.4006, 0.75, 0.4265, 0.75, 0.4265, 0.75, 0.4006, 0.75, 0.4897, 0.75, 0.4478, 0.75, 0.4272, 0.75, 0.4272, 0.75, 0.5061, 0.75, 0.5061, 0.75])
me_cube_001.materials.append(mat_dorada)
me_cube_001.update()
me_plane = bpy.data.meshes.new('Plane')
me_plane.from_pydata([(-1.387, -10.18, 0.9333), (0.6134, -10.18, 0.8855), (-1.387, -8.176, 1.656), (0.6134, -8.176, 1.985), (-1.387, -8.676, 1.494), (-1.387, -9.176, 1.33), (-1.387, -9.676, 1.135), (-0.8866, -10.18, 1.025), (-0.3866, -10.18, 1.084), (0.1134, -10.18, 1.042), (0.6134, -9.676, 1.19), (0.6134, -9.176, 1.475), (0.6134, -8.676, 1.749), (0.1134, -8.176, 2.033), (-0.3866, -8.176, 1.951), (-0.8866, -8.176, 1.819), (-0.8866, -9.676, 1.254), (-0.8866, -9.176, 1.472), (-0.8866, -8.676, 1.651), (-0.3866, -9.676, 1.344), (-0.3866, -9.176, 1.576), (-0.3866, -8.676, 1.769), (0.1134, -9.676, 1.334), (0.1134, -9.176, 1.598), (0.1134, -8.676, 1.825)], [], [(24, 12, 3, 13), (4, 18, 15, 2), (18, 21, 14, 15), (21, 24, 13, 14), (0, 7, 16, 6), (6, 16, 17, 5), (5, 17, 18, 4), (7, 8, 19, 16), (16, 19, 20, 17), (17, 20, 21, 18), (8, 9, 22, 19), (19, 22, 23, 20), (20, 23, 24, 21), (9, 1, 10, 22), (22, 10, 11, 23), (23, 11, 12, 24)])
me_plane.polygons.foreach_set('use_smooth', [True] * 16)
_uv = me_plane.uv_layers.new(name='UVMap')
_uv.uv.foreach_set('vector', [0.3806, 0.75, 0.5059, 0.75, 0.5059, 1.0, 0.3806, 1.0, 0.004356, 0.75, 0.1298, 0.75, 0.1298, 1.0, 0.004356, 1.0, 0.1298, 0.75, 0.2552, 0.75, 0.2552, 1.0, 0.1298, 1.0, 0.2552, 0.75, 0.3806, 0.75, 0.3806, 1.0, 0.2552, 1.0, 0.004356, 0.0, 0.1298, 0.0, 0.1298, 0.25, 0.004356, 0.25, 0.004356, 0.25, 0.1298, 0.25, 0.1298, 0.5, 0.004356, 0.5, 0.004356, 0.5, 0.1298, 0.5, 0.1298, 0.75, 0.004356, 0.75, 0.1298, 0.0, 0.2552, 0.0, 0.2552, 0.25, 0.1298, 0.25, 0.1298, 0.25, 0.2552, 0.25, 0.2552, 0.5, 0.1298, 0.5, 0.1298, 0.5, 0.2552, 0.5, 0.2552, 0.75, 0.1298, 0.75, 0.2552, 0.0, 0.3806, 0.0, 0.3806, 0.25, 0.2552, 0.25, 0.2552, 0.25, 0.3806, 0.25, 0.3806, 0.5, 0.2552, 0.5, 0.2552, 0.5, 0.3806, 0.5, 0.3806, 0.75, 0.2552, 0.75, 0.3806, 0.0, 0.5059, 0.0, 0.5059, 0.25, 0.3806, 0.25, 0.3806, 0.25, 0.5059, 0.25, 0.5059, 0.5, 0.3806, 0.5, 0.3806, 0.5, 0.5059, 0.5, 0.5059, 0.75, 0.3806, 0.75])
me_plane.materials.append(mat_eye)
me_plane.update()
arm_armature = bpy.data.armatures.new('Armature')  # bones are not reproduced

# ---- objects
ob_empty = bpy.data.objects.new('Empty', None)
ob_cube = bpy.data.objects.new('Cube', me_cube_001)
ob_plane = bpy.data.objects.new('Plane', me_plane)
ob_armature = bpy.data.objects.new('Armature', arm_armature)

# ---- transforms, parenting, visibility, modifiers, constraints
ob_empty.location = (0.0, 0.0, 0.0)
ob_empty.rotation_euler = (1.571, -0.0, 1.571)
ob_empty.empty_display_type = 'IMAGE'
ob_empty.empty_display_size = 5.0
ob_empty.use_empty_image_alpha = True
ob_empty.color = (1.0, 1.0, 1.0, 0.2205)
ob_cube.parent = ob_armature
ob_cube.matrix_parent_inverse = Matrix(((-1.162, 1.754e-07, 0.0, -2.686e-08), (-1.613e-07, -1.068, -0.0, 0.1636), (0.0, -0.0, 1.162, -0.2986), (-0.0, 0.0, -0.0, 1.0)))
ob_cube.location = (4.129e-17, 0.186, 0.186)
ob_cube.scale = (0.6359, 0.6359, 0.6359)
_vg = ob_cube.vertex_groups.new(name='Bone.001')
for _i, _w in zip([3, 4, 5, 6, 8, 9, 10, 11, 12, 13, 14, 15, 16, 17, 18, 21, 22, 25, 26, 27, 28, 29, 55, 56, 57, 58, 59, 60, 61, 62, 63, 64, 66, 67, 68, 70, 71, 72, 73, 81, 82, 84, 85, 86, 87, 88, 95, 96, 97, 98, 99, 100, 101, 102, 103, 104, 105, 106, 107, 108, 109, 110, 111, 112, 113, 114, 115, 116, 117, 118, 119, 120, 121, 122, 123, 124, 125, 126, 127, 128, 129, 130, 131, 132, 133, 134, 135, 136, 137, 138, 139, 140, 141, 142, 143, 144, 145, 146, 147, 148, 149, 150, 151, 152, 153, 154, 155, 156, 157, 158, 159, 160, 161, 162, 163, 164, 165, 166, 167, 168, 169, 170, 171, 172, 173, 174, 175, 176, 177, 178, 179, 180, 181, 182, 183, 184, 185, 186, 187, 188, 189, 190, 191, 192, 193, 194, 195, 196, 197, 198, 199, 200, 201, 202, 203, 204, 205, 206, 207, 208, 209, 210, 211, 212, 213, 214, 215, 216, 217, 218, 219, 220, 221, 222, 223, 224, 225, 226, 227, 228, 229, 230, 231, 232, 233, 234, 235, 236, 237, 238, 239, 240, 241, 242, 243, 244, 245, 246, 247, 248, 249, 250, 251, 252, 253, 254, 255, 256, 257, 258, 259, 260, 261, 262, 263, 264, 265, 266, 267, 268, 269, 270, 271, 272, 273, 274, 275, 276, 277, 278, 279, 280, 281, 282, 283, 284, 285, 286, 287, 288, 289, 290, 291, 292, 293, 294, 295, 296, 297, 298, 299, 300, 301, 302, 303, 304, 305, 306, 307, 308, 309, 310, 311, 312, 313, 314, 315, 316, 317, 318, 319, 320, 321, 322, 323, 326], [0.8139, 0.8301, 0.005007, 0.01455, 0.7832, 0.9002, 0.8063, 0.7499, 0.003765, 0.9257, 0.8678, 0.1071, 0.1637, 0.1512, 0.0278, 0.05235, 0.01644, 0.05587, 0.3541, 0.2847, 0.4358, 0.5288, 0.7504, 0.3845, 0.5611, 0.7172, 0.8004, 0.7131, 0.8737, 0.8616, 0.3558, 0.2851, 0.8281, 0.8447, 0.9357, 0.1106, 0.03019, 0.01714, 0.3095, 0.796, 0.72, 0.9097, 0.143, 0.05827, 0.002055, 0.2563, 0.7001, 0.8104, 0.8847, 0.194, 0.1721, 0.1229, 0.1231, 0.7556, 0.7905, 0.8637, 0.646, 0.6313, 0.3756, 0.2087, 0.8485, 0.2769, 0.2735, 0.18, 0.3776, 0.1605, 0.197, 0.2928, 0.3354, 0.2932, 0.26, 0.223, 0.1964, 0.2402, 0.2765, 0.3453, 0.4271, 0.5892, 0.6489, 0.4485, 0.4859, 0.5524, 0.5857, 0.602, 0.535, 0.4899, 0.4116, 0.8681, 0.8415, 0.8045, 0.7532, 0.8424, 0.8041, 0.7576, 0.6822, 0.6789, 0.7137, 0.7764, 0.8016, 0.8493, 0.8752, 0.8877, 0.8906, 0.8292, 0.8616, 0.8744, 0.8746, 0.7834, 0.8499, 0.8576, 0.8563, 0.3493, 0.4821, 0.6465, 0.7492, 0.3686, 0.5568, 0.6668, 0.7468, 0.4206, 0.5008, 0.5991, 0.6613, 0.22, 0.2093, 0.2765, 0.2728, 0.3573, 0.3518, 0.4372, 0.403, 0.5653, 0.5662, 0.6521, 0.644, 0.7616, 0.7587, 0.8312, 0.8376, 0.8646, 0.8594, 0.8169, 0.7966, 0.7347, 0.6893, 0.5668, 0.5488, 0.3377, 0.3293, 0.3497, 0.2791, 0.2066, 0.125, 0.07256, 0.1067, 0.1496, 0.207, 0.5449, 0.5151, 0.4802, 0.436, 0.7603, 0.7471, 0.7388, 0.7379, 0.2245, 0.1599, 0.1095, 0.0705, 0.1987, 0.1537, 0.1183, 0.09016, 0.2406, 0.3939, 0.5477, 0.6619, 0.7454, 0.5506, 0.6055, 0.659, 0.7079, 0.7649, 0.6974, 0.6109, 0.5011, 0.7901, 0.7089, 0.5927, 0.4263, 0.6473, 0.5528, 0.4291, 0.3313, 0.5167, 0.8424, 0.8635, 0.8804, 0.8935, 0.8527, 0.889, 0.9096, 0.9211, 0.7829, 0.8109, 0.8348, 0.8546, 0.9287, 0.9175, 0.901, 0.878, 0.901, 0.8836, 0.8528, 0.7867, 0.9127, 0.9125, 0.9011, 0.8752, 0.8504, 0.8901, 0.9125, 0.9233, 0.876, 0.8722, 0.8591, 0.8347, 0.7665, 0.8087, 0.8373, 0.8532, 0.8844, 0.9162, 0.9324, 0.938, 0.8486, 0.8814, 0.9004, 0.9093, 0.668, 0.4688, 0.3111, 0.2024, 0.3126, 0.4676, 0.6584, 0.7658, 0.5032, 0.6188, 0.7093, 0.7638, 0.6546, 0.5806, 0.4835, 0.3811, 0.7372, 0.5903, 0.3616, 0.2245, 0.7108, 0.5757, 0.3939, 0.2673, 0.001925, 0.03728, 0.00444, 0.03696, 0.03141, 0.03212, 0.03154, 0.03118, 0.03158, 0.03157, 0.03155, 0.03154, 0.003748]): _vg.add([_i], _w, 'REPLACE')
_vg = ob_cube.vertex_groups.new(name='Bone.002')
for _i, _w in zip([3, 9, 10, 11, 13, 14, 18, 19, 20, 21, 22, 23, 24, 25, 26, 27, 28, 29, 30, 31, 32, 33, 34, 35, 36, 37, 38, 39, 40, 55, 56, 57, 58, 61, 62, 67, 68, 71, 72, 73, 74, 75, 76, 82, 84, 86, 87, 88, 89, 90, 91, 95, 97, 100, 101, 104, 105, 106, 107, 108, 109, 112, 113, 114, 115, 116, 117, 118, 119, 120, 121, 122, 123, 124, 125, 126, 127, 128, 129, 130, 131, 132, 133, 134, 135, 136, 137, 138, 139, 140, 141, 142, 143, 144, 145, 146, 147, 149, 150, 151, 152, 153, 154, 155, 157, 158, 159, 172, 173, 174, 175, 176, 177, 178, 179, 180, 181, 182, 183, 184, 185, 186, 187, 188, 189, 190, 198, 199, 200, 201, 202, 203, 204, 205, 206, 207, 208, 209, 210, 211, 212, 213, 214, 215, 216, 217, 218, 219, 220, 221, 222, 223, 224, 225, 226, 227, 228, 229, 230, 231, 232, 233, 234, 235, 236, 237, 238, 239, 240, 241, 242, 243, 244, 245, 246, 247, 248, 249, 250, 251, 252, 253, 254, 255, 256, 257, 258, 259, 260, 261, 262, 263, 264, 265, 271, 272, 273, 274, 279, 283, 286, 287, 312, 313, 314, 315, 316, 317, 318, 319, 320, 321, 322, 323, 324, 325, 326, 327, 328, 329, 330, 331, 332, 333, 334, 335, 336, 337, 338, 339, 340], [0.1733, 0.0675, 0.1869, 0.236, 0.03236, 0.0953, 0.9608, 1.026, 1.229, 0.9472, 0.9666, 1.024, 1.036, 0.9436, 0.6422, 0.7136, 0.5591, 0.4643, 0.9891, 0.998, 1.005, 1.007, 0.9843, 0.998, 0.9999, 1.001, 1.001, 0.9988, 1.0, 0.2403, 0.6108, 0.4318, 0.2739, 0.06537, 0.0195, 0.1479, 0.03032, 0.9596, 0.9662, 0.6884, 1.0, 1.0, 1.0, 0.2729, 0.05271, 0.9412, 0.9738, 0.7416, 0.9947, 0.9995, 0.9999, 0.2892, 0.07554, 0.8759, 0.8757, 0.09401, 0.342, 0.3569, 0.6202, 0.7895, 0.103, 0.8183, 0.6183, 0.838, 0.8011, 0.7042, 0.6612, 0.7039, 0.7376, 0.775, 0.8018, 0.7575, 0.7207, 0.6512, 0.5684, 0.4039, 0.3425, 0.5463, 0.5078, 0.4397, 0.4049, 0.3881, 0.4572, 0.5033, 0.5836, 0.1017, 0.1353, 0.1777, 0.2333, 0.1252, 0.171, 0.2229, 0.303, 0.3047, 0.2675, 0.1962, 0.167, 0.01476, 0.03652, 0.05721, 0.003894, 0.02488, 0.05311, 0.06933, 0.03883, 0.05435, 0.0876, 0.778, 0.7888, 0.7209, 0.7246, 0.6389, 0.6444, 0.5573, 0.5924, 0.426, 0.4249, 0.3345, 0.3424, 0.2151, 0.2175, 0.1278, 0.1237, 0.06627, 0.06756, 0.007364, 0.6463, 0.7177, 0.7911, 0.8737, 0.927, 0.8926, 0.8495, 0.7918, 0.4483, 0.4785, 0.514, 0.5587, 0.2303, 0.2437, 0.252, 0.253, 0.7739, 0.839, 0.8897, 0.929, 0.7997, 0.8451, 0.8807, 0.9091, 0.7571, 0.604, 0.4494, 0.3342, 0.2495, 0.4421, 0.3861, 0.3311, 0.2803, 0.2249, 0.2943, 0.3824, 0.4933, 0.2043, 0.2867, 0.404, 0.5711, 0.3472, 0.4429, 0.5675, 0.6661, 0.4777, 0.1424, 0.1186, 0.09835, 0.08126, 0.1381, 0.09804, 0.07263, 0.05462, 0.2003, 0.1691, 0.1412, 0.1164, 0.05267, 0.06774, 0.08726, 0.1126, 0.07106, 0.09544, 0.1321, 0.2036, 0.04098, 0.01168, 0.01149, 0.05038, 0.02286, 0.003353, 0.009782, 0.007057, 0.01008, 0.02971, 0.9739, 0.9561, 0.9726, 0.9562, 0.959, 0.9587, 0.959, 0.9591, 0.9589, 0.9589, 0.9589, 0.959, 0.9832, 0.9947, 0.9729, 0.9887, 0.9787, 1.012, 1.01, 0.9815, 0.9917, 0.989, 0.9826, 0.9977, 0.9917, 0.9894, 0.9847, 0.9947, 1.005]): _vg.add([_i], _w, 'REPLACE')
_vg = ob_cube.vertex_groups.new(name='Bone.003')
for _i, _w in zip([0, 1, 2, 4, 5, 6, 7, 8, 9, 12, 13, 14, 15, 16, 17, 41, 42, 43, 44, 45, 46, 47, 48, 49, 50, 51, 52, 53, 54, 59, 60, 61, 62, 63, 64, 65, 66, 69, 70, 77, 78, 79, 80, 81, 83, 84, 85, 92, 93, 94, 96, 97, 98, 99, 102, 103, 104, 109, 110, 111, 136, 140, 146, 147, 148, 149, 150, 151, 152, 153, 154, 155, 156, 157, 158, 159, 160, 161, 162, 163, 164, 165, 166, 167, 168, 169, 170, 171, 186, 187, 188, 189, 190, 191, 192, 193, 194, 195, 196, 197, 247, 255, 260, 264, 265, 266, 267, 268, 269, 270, 271, 272, 273, 274, 275, 276, 277, 278, 279, 280, 281, 282, 283, 284, 285, 286, 287, 288, 289, 290, 291, 292, 293, 294, 295, 296, 297, 298, 299, 300, 301, 302, 303, 304, 305, 306, 307, 308, 309, 310, 311], [0.9989, 0.9952, 0.9808, 0.1602, 0.9722, 0.9674, 0.9826, 0.2085, 0.01453, 0.9729, 0.01631, 0.02384, 0.892, 0.8348, 0.8476, 0.9962, 0.9952, 0.9976, 0.9998, 0.9999, 0.9995, 0.9985, 0.9983, 1.0, 1.0, 0.9999, 0.9999, 0.999, 0.9989, 0.1849, 0.2758, 0.06095, 0.1036, 0.6413, 0.7122, 0.9983, 0.1657, 0.9846, 0.8886, 0.9994, 0.9995, 0.9994, 0.9975, 0.192, 0.9783, 0.02518, 0.8556, 0.9995, 0.9998, 0.9999, 0.1721, 0.02956, 0.8039, 0.8264, 0.2251, 0.1899, 0.0346, 0.04704, 0.7201, 0.7242, 0.01036, 0.01485, 0.004728, 0.01284, 0.1267, 0.09246, 0.069, 0.05222, 0.1439, 0.101, 0.07246, 0.05605, 0.1935, 0.1057, 0.08805, 0.05606, 0.6467, 0.512, 0.3448, 0.2383, 0.6271, 0.4366, 0.3236, 0.2389, 0.5745, 0.493, 0.3904, 0.3258, 0.03195, 0.02741, 0.06917, 0.07302, 0.1544, 0.1785, 0.2494, 0.2958, 0.4251, 0.4431, 0.6593, 0.6673, 0.0004016, 0.008013, 0.005852, 0.03357, 0.0567, 0.07798, 0.1106, 0.1379, 0.09352, 0.06485, 0.04181, 0.07365, 0.09132, 0.1143, 0.1456, 0.2189, 0.1719, 0.1379, 0.1169, 0.1065, 0.07037, 0.04588, 0.01695, 0.1349, 0.09625, 0.06956, 0.05088, 0.3263, 0.5273, 0.6863, 0.796, 0.6854, 0.5293, 0.337, 0.2274, 0.4927, 0.3753, 0.2825, 0.2252, 0.3366, 0.4125, 0.5113, 0.6151, 0.2585, 0.4067, 0.6363, 0.774, 0.2809, 0.4185, 0.6023, 0.7301]): _vg.add([_i], _w, 'REPLACE')
_m = ob_cube.modifiers.new('Mirror', 'MIRROR')
_m.merge_threshold = 0.002
_m = ob_cube.modifiers.new('Subdivision', 'SUBSURF')
_m = ob_cube.modifiers.new('Armature', 'ARMATURE')
_m.object = ob_armature
ob_plane.parent = ob_armature
ob_plane.matrix_parent_inverse = Matrix(((-1.162, 1.754e-07, 0.0, -2.686e-08), (-1.613e-07, -1.068, -0.0, 0.1636), (0.0, -0.0, 1.162, -0.2986), (-0.0, 0.0, -0.0, 1.0)))
ob_plane.location = (-5.96e-08, 0.186, 0.186)
ob_plane.rotation_euler = (-1.344e-07, -1.571, 0.0)
ob_plane.scale = (0.1876, 0.1876, 0.1876)
_vg = ob_plane.vertex_groups.new(name='Bone.001')
_vg = ob_plane.vertex_groups.new(name='Bone.002')
_vg.add([0, 1, 2, 3, 4, 5, 6, 7, 8, 9, 10, 11, 12, 13, 14, 15, 16, 17, 18, 19, 20, 21, 22, 23, 24], 1.0, 'REPLACE')
_vg = ob_plane.vertex_groups.new(name='Bone.003')
_m = ob_plane.modifiers.new('Mirror', 'MIRROR')
_m.use_axis = (False, False, True)
_m = ob_plane.modifiers.new('Armature', 'ARMATURE')
_m.object = ob_armature
ob_armature.location = (0.0, 0.1531, 0.2571)
ob_armature.rotation_euler = (0.0, -0.0, 3.142)
ob_armature.scale = (0.861, 0.9363, 0.861)
ob_armature.show_in_front = True

# ---- collection membership
col_collection.objects.link(ob_empty)
col_collection.objects.link(ob_cube)
col_collection.objects.link(ob_plane)
col_collection_001.objects.link(ob_armature)

# ---- scene / render settings (as saved in the file)
scene.frame_start = 1; scene.frame_end = 250; scene.frame_set(0)
scene.render.engine = 'BLENDER_EEVEE_NEXT'
scene.cycles.sampling_pattern = 'TABULATED_SOBOL'
scene.view_settings.view_transform = 'Filmic'
bpy.context.view_layer.update()

# ---- added for rendering (the .blend has no active camera and no usable light): camera, sun
cam_auto = bpy.data.cameras.new('AutoCamera')
cam_auto.lens = 50.0
cam_auto.sensor_width = 36.0
cam_auto.clip_end = 1000.0
ob_auto_camera = bpy.data.objects.new('AutoCamera', cam_auto)
scene.collection.objects.link(ob_auto_camera)
ob_auto_camera.location = (4.22285, -5.0578, 3.64044)
ob_auto_camera.rotation_euler = (1.09748, -7.21219e-08, 0.694738)
scene.camera = ob_auto_camera
light_auto_sun = bpy.data.lights.new('AutoSun', 'SUN')
light_auto_sun.energy = 3.0
light_auto_sun.angle = 0.0523599
ob_auto_sun = bpy.data.objects.new('AutoSun', light_auto_sun)
scene.collection.objects.link(ob_auto_sun)
ob_auto_sun.rotation_euler = (0.872665, 0.174533, 0.523599)
bpy.context.view_layer.update()
